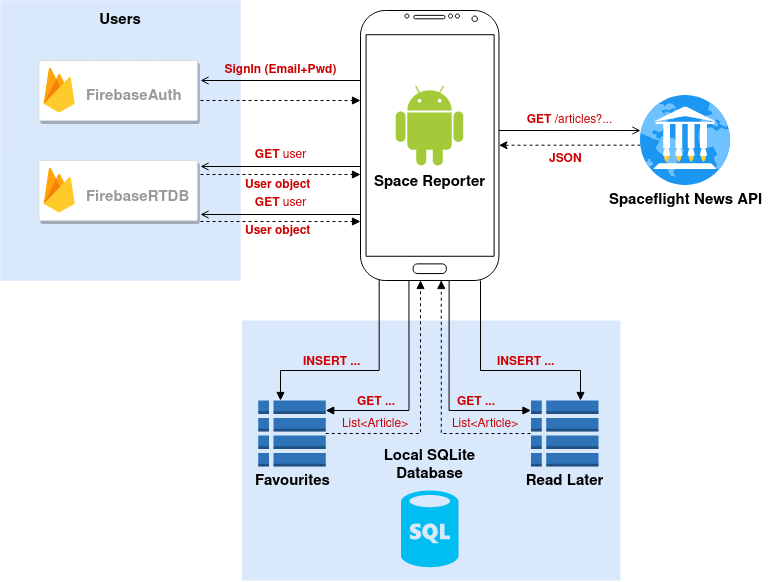

The diagram above was exported from draw.io. Its source (the exported page's mxGraphModel, read from the mxfile embedded in the PNG):
<mxGraphModel dx="1123" dy="661" grid="1" gridSize="10" guides="1" tooltips="1" connect="1" arrows="1" fold="1" page="1" pageScale="1" pageWidth="827" pageHeight="1169" math="0" shadow="0">
  <root>
    <mxCell id="0" />
    <mxCell id="1" parent="0" />
    <mxCell id="AnOnNxFvN1WGf3ke_nEP-98" value="" style="whiteSpace=wrap;html=1;rounded=0;shadow=0;glass=0;sketch=0;strokeColor=none;strokeWidth=1;fontSize=15;fillColor=#dae8fc;" vertex="1" parent="1">
      <mxGeometry x="281.5" y="400" width="378.5" height="260" as="geometry" />
    </mxCell>
    <mxCell id="AnOnNxFvN1WGf3ke_nEP-47" style="edgeStyle=orthogonalEdgeStyle;rounded=0;orthogonalLoop=1;jettySize=auto;html=1;entryX=1;entryY=0.499;entryDx=0;entryDy=0;entryPerimeter=0;fontSize=12;dashed=1;" edge="1" parent="1" source="AnOnNxFvN1WGf3ke_nEP-17" target="AnOnNxFvN1WGf3ke_nEP-39">
      <mxGeometry relative="1" as="geometry">
        <Array as="points">
          <mxPoint x="609" y="225" />
        </Array>
      </mxGeometry>
    </mxCell>
    <mxCell id="AnOnNxFvN1WGf3ke_nEP-17" value="" style="shape=image;verticalLabelPosition=bottom;labelBackgroundColor=default;verticalAlign=top;aspect=fixed;imageAspect=0;image=https://spacelaunchnow-prod-east.nyc3.digitaloceanspaces.com/static/home/thespacedevs/images/ll2_logo.svg;" vertex="1" parent="1">
      <mxGeometry x="680" y="175" width="90" height="90" as="geometry" />
    </mxCell>
    <mxCell id="AnOnNxFvN1WGf3ke_nEP-32" value="" style="group;fillColor=#dae8fc;strokeColor=none;" vertex="1" connectable="0" parent="1">
      <mxGeometry x="40" y="80" width="240" height="280" as="geometry" />
    </mxCell>
    <mxCell id="AnOnNxFvN1WGf3ke_nEP-18" value="&lt;div align=&quot;left&quot;&gt;&lt;br&gt;&lt;/div&gt;" style="rounded=0;whiteSpace=wrap;html=1;fontSize=15;fillColor=#dae8fc;sketch=0;shadow=0;glass=0;strokeWidth=1;container=0;strokeColor=none;" vertex="1" parent="AnOnNxFvN1WGf3ke_nEP-32">
      <mxGeometry y="40" width="240" height="240" as="geometry" />
    </mxCell>
    <mxCell id="AnOnNxFvN1WGf3ke_nEP-21" value="&lt;b&gt;Users&lt;/b&gt;" style="rounded=0;whiteSpace=wrap;html=1;fontSize=15;fillColor=#dae8fc;sketch=0;shadow=0;glass=0;strokeWidth=1;container=0;strokeColor=none;" vertex="1" parent="AnOnNxFvN1WGf3ke_nEP-32">
      <mxGeometry width="240" height="40" as="geometry" />
    </mxCell>
    <mxCell id="AnOnNxFvN1WGf3ke_nEP-30" value="" style="group" vertex="1" connectable="0" parent="AnOnNxFvN1WGf3ke_nEP-32">
      <mxGeometry x="38.4" y="60" width="158.4" height="60" as="geometry" />
    </mxCell>
    <mxCell id="AnOnNxFvN1WGf3ke_nEP-28" value="" style="strokeColor=#dddddd;shadow=1;strokeWidth=1;rounded=1;absoluteArcSize=1;arcSize=2;container=0;" vertex="1" parent="AnOnNxFvN1WGf3ke_nEP-30">
      <mxGeometry width="158.4" height="60" as="geometry" />
    </mxCell>
    <mxCell id="AnOnNxFvN1WGf3ke_nEP-29" value="&lt;b&gt;&lt;font style=&quot;font-size: 15px;&quot;&gt;FirebaseAuth&lt;/font&gt;&lt;/b&gt;" style="sketch=0;dashed=0;connectable=0;html=1;fillColor=#5184F3;strokeColor=none;shape=mxgraph.gcp2.firebase;part=1;labelPosition=right;verticalLabelPosition=middle;align=left;verticalAlign=middle;spacingLeft=5;fontColor=#999999;fontSize=12;container=0;" vertex="1" parent="AnOnNxFvN1WGf3ke_nEP-30">
      <mxGeometry x="4.800000000000001" y="7" width="31.104000000000003" height="45" as="geometry">
        <mxPoint x="5" y="7" as="offset" />
      </mxGeometry>
    </mxCell>
    <mxCell id="AnOnNxFvN1WGf3ke_nEP-31" value="" style="group" vertex="1" connectable="0" parent="AnOnNxFvN1WGf3ke_nEP-32">
      <mxGeometry x="38.4" y="160" width="158.4" height="60" as="geometry" />
    </mxCell>
    <mxCell id="AnOnNxFvN1WGf3ke_nEP-7" value="" style="strokeColor=#dddddd;shadow=1;strokeWidth=1;rounded=1;absoluteArcSize=1;arcSize=2;container=0;" vertex="1" parent="AnOnNxFvN1WGf3ke_nEP-31">
      <mxGeometry width="158.4" height="60" as="geometry" />
    </mxCell>
    <mxCell id="AnOnNxFvN1WGf3ke_nEP-8" value="&lt;b&gt;&lt;font style=&quot;font-size: 15px;&quot;&gt;FirebaseRTDB&lt;/font&gt;&lt;/b&gt;" style="sketch=0;dashed=0;connectable=0;html=1;fillColor=#5184F3;strokeColor=none;shape=mxgraph.gcp2.firebase;part=1;labelPosition=right;verticalLabelPosition=middle;align=left;verticalAlign=middle;spacingLeft=5;fontColor=#999999;fontSize=12;container=0;" vertex="1" parent="AnOnNxFvN1WGf3ke_nEP-31">
      <mxGeometry x="4.800000000000001" y="7" width="31.104000000000003" height="45" as="geometry">
        <mxPoint x="5" y="7" as="offset" />
      </mxGeometry>
    </mxCell>
    <mxCell id="AnOnNxFvN1WGf3ke_nEP-40" value="" style="group" vertex="1" connectable="0" parent="1">
      <mxGeometry x="400" y="90" width="138.45999999999998" height="270" as="geometry" />
    </mxCell>
    <mxCell id="AnOnNxFvN1WGf3ke_nEP-12" value="" style="dashed=0;outlineConnect=0;html=1;align=center;labelPosition=center;verticalLabelPosition=bottom;verticalAlign=top;shape=mxgraph.weblogos.android;fillColor=#A4CA39;strokeColor=none;fontSize=15;" vertex="1" parent="AnOnNxFvN1WGf3ke_nEP-40">
      <mxGeometry x="35.23000000000002" y="75" width="67.60000000000001" height="80" as="geometry" />
    </mxCell>
    <mxCell id="AnOnNxFvN1WGf3ke_nEP-33" value="&lt;b&gt;Space Reporter&lt;/b&gt;" style="text;html=1;align=center;verticalAlign=middle;resizable=0;points=[];autosize=1;strokeColor=none;fillColor=none;fontSize=15;" vertex="1" parent="AnOnNxFvN1WGf3ke_nEP-40">
      <mxGeometry x="4.230000000000018" y="157" width="130" height="30" as="geometry" />
    </mxCell>
    <mxCell id="AnOnNxFvN1WGf3ke_nEP-39" value="" style="verticalLabelPosition=bottom;verticalAlign=top;html=1;shadow=0;dashed=0;strokeWidth=1;shape=mxgraph.android.phone2;strokeColor=#000000;rounded=0;glass=0;sketch=0;fontSize=15;fillColor=default;" vertex="1" parent="AnOnNxFvN1WGf3ke_nEP-40">
      <mxGeometry width="138.46" height="270" as="geometry" />
    </mxCell>
    <mxCell id="AnOnNxFvN1WGf3ke_nEP-41" value="Spaceflight News API" style="text;html=1;align=center;verticalAlign=middle;resizable=0;points=[];autosize=1;strokeColor=none;fillColor=none;fontSize=15;fontStyle=1" vertex="1" parent="1">
      <mxGeometry x="635" y="265" width="180" height="30" as="geometry" />
    </mxCell>
    <mxCell id="AnOnNxFvN1WGf3ke_nEP-50" value="&lt;b style=&quot;font-size: 12px;&quot;&gt;GET&lt;/b&gt; &lt;b style=&quot;font-size: 12px;&quot;&gt;/&lt;/b&gt;articles?..." style="html=1;verticalAlign=bottom;labelBackgroundColor=none;endArrow=open;endFill=0;rounded=0;fontSize=12;fontColor=#CC0000;" edge="1" parent="1">
      <mxGeometry width="160" relative="1" as="geometry">
        <mxPoint x="538.46" y="210" as="sourcePoint" />
        <mxPoint x="680" y="210" as="targetPoint" />
      </mxGeometry>
    </mxCell>
    <mxCell id="AnOnNxFvN1WGf3ke_nEP-51" value="&lt;b style=&quot;font-size: 12px;&quot;&gt;JSON&lt;/b&gt;" style="text;whiteSpace=wrap;html=1;fontSize=12;fontColor=#CC0000;" vertex="1" parent="1">
      <mxGeometry x="587" y="225" width="60" height="40" as="geometry" />
    </mxCell>
    <mxCell id="AnOnNxFvN1WGf3ke_nEP-53" value="" style="html=1;verticalAlign=bottom;labelBackgroundColor=none;endArrow=block;endFill=1;dashed=1;rounded=0;fontSize=15;fontColor=#CC0000;" edge="1" parent="1">
      <mxGeometry width="160" relative="1" as="geometry">
        <mxPoint x="240" y="254" as="sourcePoint" />
        <mxPoint x="400" y="254" as="targetPoint" />
      </mxGeometry>
    </mxCell>
    <mxCell id="AnOnNxFvN1WGf3ke_nEP-54" value="&lt;b style=&quot;font-size: 12px;&quot;&gt;SignIn (Email+Pwd)&lt;/b&gt;" style="html=1;verticalAlign=bottom;labelBackgroundColor=none;endArrow=none;endFill=0;rounded=0;fontSize=12;fontColor=#CC0000;startArrow=open;startFill=0;" edge="1" parent="1">
      <mxGeometry width="160" relative="1" as="geometry">
        <mxPoint x="240" y="160" as="sourcePoint" />
        <mxPoint x="400" y="160" as="targetPoint" />
      </mxGeometry>
    </mxCell>
    <mxCell id="AnOnNxFvN1WGf3ke_nEP-55" value="" style="html=1;verticalAlign=bottom;labelBackgroundColor=none;endArrow=block;endFill=1;dashed=1;rounded=0;fontSize=12;fontColor=#CC0000;" edge="1" parent="1">
      <mxGeometry width="160" relative="1" as="geometry">
        <mxPoint x="240" y="180" as="sourcePoint" />
        <mxPoint x="400" y="180" as="targetPoint" />
      </mxGeometry>
    </mxCell>
    <mxCell id="AnOnNxFvN1WGf3ke_nEP-56" value="&lt;font style=&quot;font-size: 12px;&quot;&gt;&lt;b&gt;GET &lt;/b&gt;user&lt;b&gt;&lt;br&gt;&lt;/b&gt;&lt;/font&gt;" style="html=1;verticalAlign=bottom;labelBackgroundColor=none;endArrow=none;endFill=0;rounded=0;fontSize=15;fontColor=#CC0000;startArrow=open;startFill=0;" edge="1" parent="1">
      <mxGeometry width="160" relative="1" as="geometry">
        <mxPoint x="240" y="246" as="sourcePoint" />
        <mxPoint x="400" y="246" as="targetPoint" />
      </mxGeometry>
    </mxCell>
    <mxCell id="AnOnNxFvN1WGf3ke_nEP-57" value="&lt;font style=&quot;font-size: 12px;&quot;&gt;User object&lt;/font&gt;" style="text;whiteSpace=wrap;html=1;fontSize=15;fontColor=#CC0000;fontStyle=1" vertex="1" parent="1">
      <mxGeometry x="283" y="249" width="97" height="40" as="geometry" />
    </mxCell>
    <mxCell id="AnOnNxFvN1WGf3ke_nEP-58" value="" style="html=1;verticalAlign=bottom;labelBackgroundColor=none;endArrow=block;endFill=1;dashed=1;rounded=0;fontSize=15;fontColor=#CC0000;" edge="1" parent="1">
      <mxGeometry width="160" relative="1" as="geometry">
        <mxPoint x="240" y="300.9999999999999" as="sourcePoint" />
        <mxPoint x="400" y="300.9999999999999" as="targetPoint" />
      </mxGeometry>
    </mxCell>
    <mxCell id="AnOnNxFvN1WGf3ke_nEP-59" value="&lt;font style=&quot;font-size: 12px;&quot;&gt;&lt;b&gt;GET &lt;/b&gt;user&lt;b&gt;&lt;br&gt;&lt;/b&gt;&lt;/font&gt;" style="html=1;verticalAlign=bottom;labelBackgroundColor=none;endArrow=none;endFill=0;rounded=0;fontSize=15;fontColor=#CC0000;startArrow=open;startFill=0;" edge="1" parent="1">
      <mxGeometry width="160" relative="1" as="geometry">
        <mxPoint x="240" y="294" as="sourcePoint" />
        <mxPoint x="400" y="294" as="targetPoint" />
      </mxGeometry>
    </mxCell>
    <mxCell id="AnOnNxFvN1WGf3ke_nEP-60" value="User object" style="text;whiteSpace=wrap;html=1;fontSize=12;fontColor=#CC0000;fontStyle=1" vertex="1" parent="1">
      <mxGeometry x="283" y="297" width="77" height="23" as="geometry" />
    </mxCell>
    <mxCell id="AnOnNxFvN1WGf3ke_nEP-80" style="edgeStyle=orthogonalEdgeStyle;rounded=0;orthogonalLoop=1;jettySize=auto;html=1;entryX=0.135;entryY=0.996;entryDx=0;entryDy=0;entryPerimeter=0;fontSize=15;fontColor=#000000;startArrow=block;startFill=1;endArrow=none;endFill=0;" edge="1" parent="1" source="AnOnNxFvN1WGf3ke_nEP-67" target="AnOnNxFvN1WGf3ke_nEP-39">
      <mxGeometry relative="1" as="geometry">
        <Array as="points">
          <mxPoint x="320" y="450" />
          <mxPoint x="419" y="450" />
        </Array>
      </mxGeometry>
    </mxCell>
    <mxCell id="AnOnNxFvN1WGf3ke_nEP-67" value="" style="outlineConnect=0;dashed=0;verticalLabelPosition=bottom;verticalAlign=top;align=center;html=1;shape=mxgraph.aws3.table;fillColor=#2E73B8;gradientColor=none;rounded=0;shadow=0;glass=0;sketch=0;strokeColor=#000000;strokeWidth=1;fontSize=12;fontColor=#CC0000;" vertex="1" parent="1">
      <mxGeometry x="297.75" y="480" width="67.5" height="66" as="geometry" />
    </mxCell>
    <mxCell id="AnOnNxFvN1WGf3ke_nEP-68" value="" style="outlineConnect=0;dashed=0;verticalLabelPosition=bottom;verticalAlign=top;align=center;html=1;shape=mxgraph.aws3.table;fillColor=#2E73B8;gradientColor=none;rounded=0;shadow=0;glass=0;sketch=0;strokeColor=#000000;strokeWidth=1;fontSize=12;fontColor=#CC0000;" vertex="1" parent="1">
      <mxGeometry x="570.48" y="480" width="67.5" height="66" as="geometry" />
    </mxCell>
    <mxCell id="AnOnNxFvN1WGf3ke_nEP-69" value="" style="verticalLabelPosition=bottom;html=1;verticalAlign=top;align=center;strokeColor=none;fillColor=#00BEF2;shape=mxgraph.azure.sql_database;rounded=0;shadow=0;glass=0;sketch=0;strokeWidth=1;fontSize=12;fontColor=#CC0000;" vertex="1" parent="1">
      <mxGeometry x="440.48" y="570" width="57.5" height="76.67" as="geometry" />
    </mxCell>
    <mxCell id="AnOnNxFvN1WGf3ke_nEP-70" value="&lt;div&gt;&lt;font style=&quot;font-size: 15px;&quot;&gt;&lt;b&gt;Local SQLite &lt;br&gt;&lt;/b&gt;&lt;/font&gt;&lt;/div&gt;&lt;div&gt;&lt;font style=&quot;font-size: 15px;&quot;&gt;&lt;b&gt;Database&lt;/b&gt;&lt;/font&gt;&lt;/div&gt;" style="text;html=1;align=center;verticalAlign=middle;resizable=0;points=[];autosize=1;strokeColor=none;fillColor=none;fontSize=12;fontColor=#000000;" vertex="1" parent="1">
      <mxGeometry x="414" y="520" width="110" height="50" as="geometry" />
    </mxCell>
    <mxCell id="AnOnNxFvN1WGf3ke_nEP-71" value="&lt;div style=&quot;font-size: 15px;&quot;&gt;Favourites&lt;/div&gt;" style="text;html=1;align=center;verticalAlign=middle;resizable=0;points=[];autosize=1;strokeColor=none;fillColor=none;fontSize=15;fontColor=#000000;fontStyle=1" vertex="1" parent="1">
      <mxGeometry x="281.5" y="546" width="100" height="30" as="geometry" />
    </mxCell>
    <mxCell id="AnOnNxFvN1WGf3ke_nEP-72" value="Read Later" style="text;html=1;align=center;verticalAlign=middle;resizable=0;points=[];autosize=1;strokeColor=none;fillColor=none;fontSize=15;fontColor=#000000;fontStyle=1" vertex="1" parent="1">
      <mxGeometry x="554.23" y="546" width="100" height="30" as="geometry" />
    </mxCell>
    <mxCell id="AnOnNxFvN1WGf3ke_nEP-81" style="edgeStyle=orthogonalEdgeStyle;rounded=0;orthogonalLoop=1;jettySize=auto;html=1;fontSize=15;fontColor=#000000;startArrow=none;startFill=0;endArrow=block;endFill=1;" edge="1" parent="1">
      <mxGeometry relative="1" as="geometry">
        <mxPoint x="519.9999999999998" y="360" as="sourcePoint" />
        <mxPoint x="619.9999999999998" y="480" as="targetPoint" />
        <Array as="points">
          <mxPoint x="520" y="450" />
          <mxPoint x="620" y="450" />
        </Array>
      </mxGeometry>
    </mxCell>
    <mxCell id="AnOnNxFvN1WGf3ke_nEP-83" style="edgeStyle=orthogonalEdgeStyle;rounded=0;orthogonalLoop=1;jettySize=auto;html=1;fontSize=15;fontColor=#000000;startArrow=none;startFill=0;endArrow=block;endFill=1;dashed=1;exitX=1;exitY=0.5;exitDx=0;exitDy=0;exitPerimeter=0;" edge="1" parent="1" source="AnOnNxFvN1WGf3ke_nEP-67">
      <mxGeometry relative="1" as="geometry">
        <mxPoint x="340" y="480" as="sourcePoint" />
        <mxPoint x="460" y="360" as="targetPoint" />
        <Array as="points">
          <mxPoint x="460" y="513" />
          <mxPoint x="460" y="361" />
        </Array>
      </mxGeometry>
    </mxCell>
    <mxCell id="AnOnNxFvN1WGf3ke_nEP-88" value="INSERT ..." style="text;whiteSpace=wrap;html=1;fontSize=12;fontColor=#CC0000;fontStyle=1" vertex="1" parent="1">
      <mxGeometry x="341" y="428" width="60" height="23" as="geometry" />
    </mxCell>
    <mxCell id="AnOnNxFvN1WGf3ke_nEP-89" value="INSERT ..." style="text;whiteSpace=wrap;html=1;fontSize=12;fontColor=#CC0000;fontStyle=1" vertex="1" parent="1">
      <mxGeometry x="535.25" y="428" width="60" height="23" as="geometry" />
    </mxCell>
    <mxCell id="AnOnNxFvN1WGf3ke_nEP-90" style="edgeStyle=orthogonalEdgeStyle;rounded=0;orthogonalLoop=1;jettySize=auto;html=1;fontSize=15;fontColor=#000000;startArrow=none;startFill=0;endArrow=block;endFill=1;dashed=1;" edge="1" parent="1">
      <mxGeometry relative="1" as="geometry">
        <mxPoint x="570" y="513" as="sourcePoint" />
        <mxPoint x="480.75" y="360" as="targetPoint" />
        <Array as="points">
          <mxPoint x="480.75" y="513" />
          <mxPoint x="480.75" y="361" />
        </Array>
      </mxGeometry>
    </mxCell>
    <mxCell id="AnOnNxFvN1WGf3ke_nEP-91" value="List&amp;lt;Article&amp;gt;" style="text;whiteSpace=wrap;html=1;fontSize=12;fontColor=#CC0000;fontStyle=0" vertex="1" parent="1">
      <mxGeometry x="380" y="490" width="70" height="23" as="geometry" />
    </mxCell>
    <mxCell id="AnOnNxFvN1WGf3ke_nEP-92" value="List&amp;lt;Article&amp;gt;" style="text;whiteSpace=wrap;html=1;fontSize=12;fontColor=#CC0000;fontStyle=0" vertex="1" parent="1">
      <mxGeometry x="490" y="490" width="70" height="23" as="geometry" />
    </mxCell>
    <mxCell id="AnOnNxFvN1WGf3ke_nEP-94" style="edgeStyle=orthogonalEdgeStyle;rounded=0;orthogonalLoop=1;jettySize=auto;html=1;entryX=0.35;entryY=0.999;entryDx=0;entryDy=0;entryPerimeter=0;fontSize=15;fontColor=#000000;startArrow=block;startFill=1;endArrow=none;endFill=0;" edge="1" parent="1" source="AnOnNxFvN1WGf3ke_nEP-67" target="AnOnNxFvN1WGf3ke_nEP-39">
      <mxGeometry relative="1" as="geometry">
        <mxPoint x="350" y="480" as="sourcePoint" />
        <mxPoint x="448.6921" y="358.91999999999996" as="targetPoint" />
        <Array as="points">
          <mxPoint x="449" y="490" />
        </Array>
      </mxGeometry>
    </mxCell>
    <mxCell id="AnOnNxFvN1WGf3ke_nEP-95" style="edgeStyle=orthogonalEdgeStyle;rounded=0;orthogonalLoop=1;jettySize=auto;html=1;entryX=0.64;entryY=1.001;entryDx=0;entryDy=0;entryPerimeter=0;fontSize=15;fontColor=#000000;startArrow=block;startFill=1;endArrow=none;endFill=0;" edge="1" parent="1" source="AnOnNxFvN1WGf3ke_nEP-68" target="AnOnNxFvN1WGf3ke_nEP-39">
      <mxGeometry relative="1" as="geometry">
        <mxPoint x="405.25" y="490" as="sourcePoint" />
        <mxPoint x="488.6921" y="358.91999999999996" as="targetPoint" />
        <Array as="points">
          <mxPoint x="489" y="490" />
        </Array>
      </mxGeometry>
    </mxCell>
    <mxCell id="AnOnNxFvN1WGf3ke_nEP-96" value="GET ..." style="text;whiteSpace=wrap;html=1;fontSize=12;fontColor=#CC0000;fontStyle=1" vertex="1" parent="1">
      <mxGeometry x="495.25" y="468" width="44.75" height="23" as="geometry" />
    </mxCell>
    <mxCell id="AnOnNxFvN1WGf3ke_nEP-97" value="GET ..." style="text;whiteSpace=wrap;html=1;fontSize=12;fontColor=#CC0000;fontStyle=1" vertex="1" parent="1">
      <mxGeometry x="395.25" y="468" width="44.75" height="23" as="geometry" />
    </mxCell>
  </root>
</mxGraphModel>